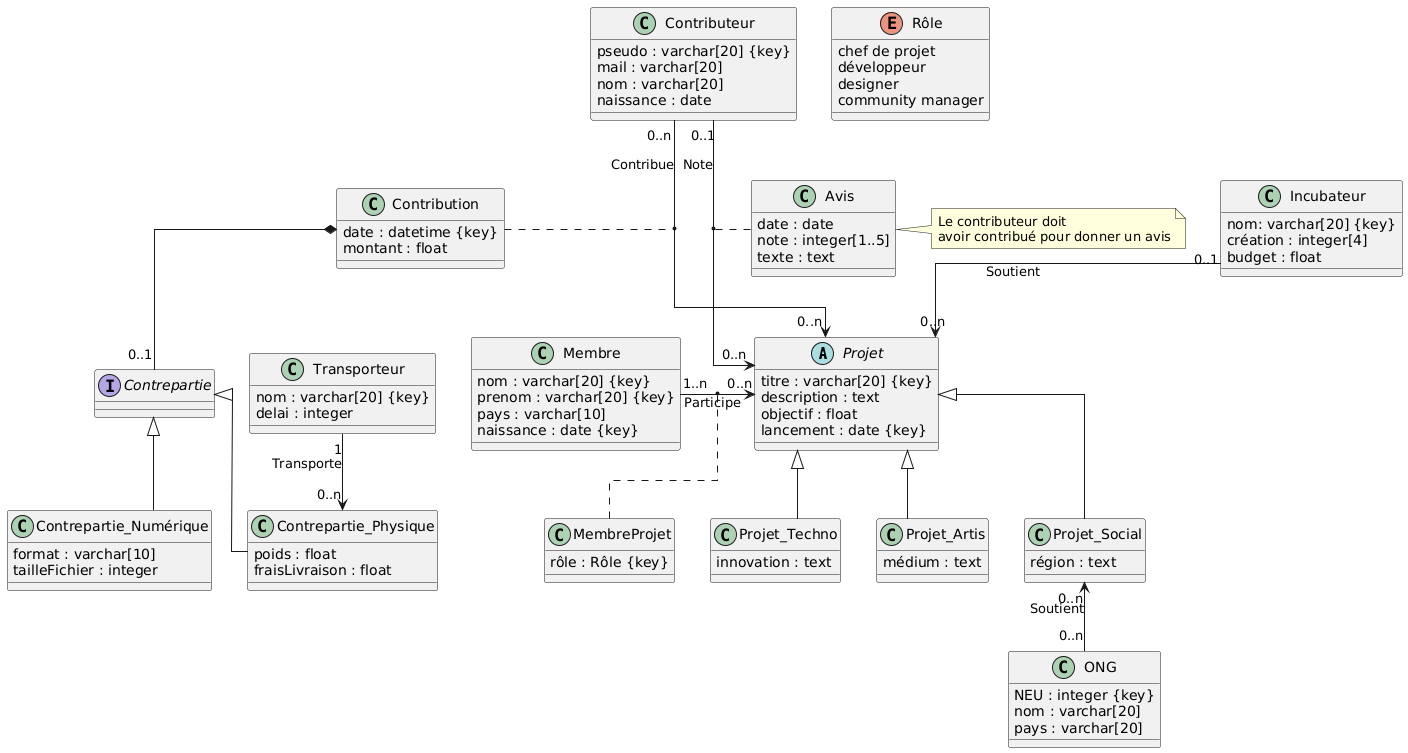

The diagram above was rendered by PlantUML. Its source (embedded in the PNG):
@startuml
skinparam linetype ortho

abstract class Projet {
    titre : varchar[20] {key}
    description : text
    objectif : float
    lancement : date {key}
}

class Incubateur {
    nom: varchar[20] {key}
    création : integer[4]
    budget : float
}

Incubateur "0..1" --> "0..n" Projet : Soutient

class Projet_Techno {
    innovation : text
}
class Projet_Artis {
    médium : text
}
class Projet_Social {
    région : text
}
class ONG {
    NEU : integer {key}
    nom : varchar[20]
    pays : varchar[20]
}

Projet <|-- Projet_Techno
Projet <|-- Projet_Artis
Projet <|-- Projet_Social
Projet_Social "0..n" <-- "0..n" ONG : Soutient

class Membre {
    nom : varchar[20] {key}
    prenom : varchar[20] {key}
    pays : varchar[10]
    naissance : date {key}
}

Enum Rôle{
chef de projet
développeur
designer
community manager
}

class MembreProjet {
    rôle : Rôle {key}
}

Membre "1..n" -right-> "0..n" Projet : Participe
(Membre, Projet) .. MembreProjet

class Contributeur {
    pseudo : varchar[20] {key}
    mail : varchar[20]
    nom : varchar[20]
    naissance : date
}

class Contribution {
    date : datetime {key}
    montant : float
}

class Avis {
    date : date
    note : integer[1..5]
    texte : text
}

note right of (Avis)
Le contributeur doit
avoir contribué pour donner un avis
end note

Contributeur "0..n" <-left- "0..n" Projet : Contribue
(Contributeur, Projet) . Contribution

Contributeur "0..n" <-left- "0..1" Projet : Note
(Contributeur, Projet) . Avis

interface Contrepartie {
}

class Contrepartie_Numérique {
    format : varchar[10]
    tailleFichier : integer
}

class Contrepartie_Physique {
    poids : float
    fraisLivraison : float
}

class Transporteur {
    nom : varchar[20] {key}
    delai : integer
}

Contribution *-- "0..1" Contrepartie

Contrepartie <|-- Contrepartie_Numérique
Contrepartie <|-- Contrepartie_Physique
Transporteur "1" --> "0..n" Contrepartie_Physique : Transporte
@enduml